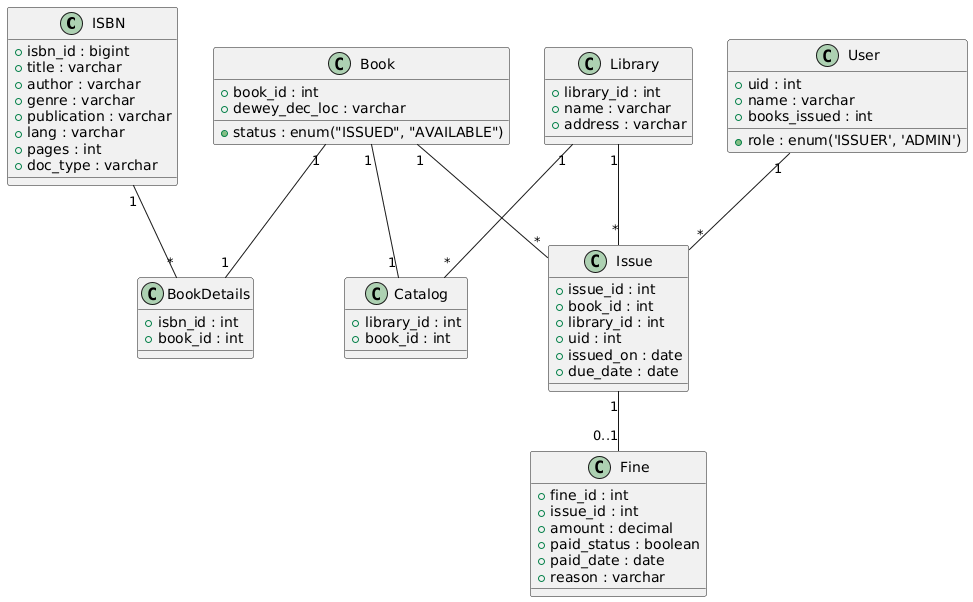

The diagram above was rendered by PlantUML. Its source (embedded in the PNG):
@startuml
'=========================================
' CLASS DIAGRAM FOR OPAC SYSTEM
'=========================================

class ISBN {
  +isbn_id : bigint
  +title : varchar
  +author : varchar
  +genre : varchar
  +publication : varchar
  +lang : varchar
  +pages : int
  +doc_type : varchar
}

class Library {
  +library_id : int
  +name : varchar
  +address : varchar
}

class Book {
  +book_id : int
  +status : enum("ISSUED", "AVAILABLE")
  +dewey_dec_loc : varchar
}

class BookDetails {
  +isbn_id : int
  +book_id : int
}

class Catalog {
  +library_id : int
  +book_id : int
}

class User {
  +uid : int
  +name : varchar
  +books_issued : int
  +role : enum('ISSUER', 'ADMIN')
}

class Issue {
  +issue_id : int
  +book_id : int
  +library_id : int
  +uid : int
  +issued_on : date
  +due_date : date
}

class Fine {
  +fine_id : int
  +issue_id : int
  +amount : decimal
  +paid_status : boolean
  +paid_date : date
  +reason : varchar
}

ISBN "1" -- "*" BookDetails
Book "1" -- "1" BookDetails
Book "1" -- "1" Catalog
Library "1" -- "*" Catalog
User "1" -- "*" Issue
Book "1" -- "*" Issue
Library "1" -- "*" Issue
Issue "1" -- "0..1" Fine
@enduml